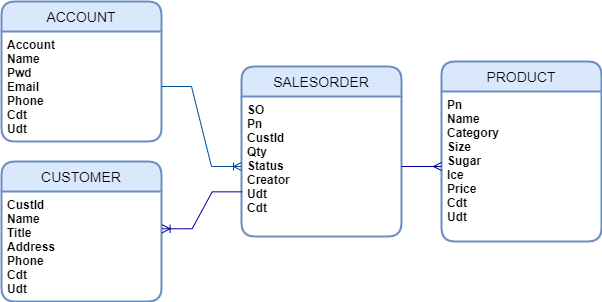

The diagram above was exported from draw.io. Its source (the exported page's mxGraphModel, read from the mxfile embedded in the PNG):
<mxGraphModel dx="782" dy="437" grid="1" gridSize="10" guides="1" tooltips="1" connect="1" arrows="1" fold="1" page="1" pageScale="1" pageWidth="827" pageHeight="1169" math="0" shadow="0">
  <root>
    <mxCell id="0" />
    <mxCell id="1" parent="0" />
    <mxCell id="XffxinvL166OKsx7YDAB-22" value="ACCOUNT" style="swimlane;childLayout=stackLayout;horizontal=1;startSize=30;horizontalStack=0;rounded=1;fontSize=14;fontStyle=0;strokeWidth=2;resizeParent=0;resizeLast=1;shadow=0;dashed=0;align=center;fillColor=#dae8fc;strokeColor=#6c8ebf;" vertex="1" parent="1">
      <mxGeometry x="80" y="230" width="160" height="140" as="geometry" />
    </mxCell>
    <mxCell id="XffxinvL166OKsx7YDAB-23" value="Account&#10;Name&#10;Pwd&#10;Email&#10;Phone&#10;Cdt&#10;Udt" style="align=left;strokeColor=none;fillColor=none;spacingLeft=4;fontSize=12;verticalAlign=top;resizable=0;rotatable=0;part=1;fontStyle=1" vertex="1" parent="XffxinvL166OKsx7YDAB-22">
      <mxGeometry y="30" width="160" height="110" as="geometry" />
    </mxCell>
    <mxCell id="XffxinvL166OKsx7YDAB-24" value="PRODUCT" style="swimlane;childLayout=stackLayout;horizontal=1;startSize=30;horizontalStack=0;rounded=1;fontSize=14;fontStyle=0;strokeWidth=2;resizeParent=0;resizeLast=1;shadow=0;dashed=0;align=center;fillColor=#dae8fc;strokeColor=#6c8ebf;" vertex="1" parent="1">
      <mxGeometry x="520" y="290" width="160" height="180" as="geometry" />
    </mxCell>
    <mxCell id="XffxinvL166OKsx7YDAB-25" value="Pn&#10;Name&#10;Category&#10;Size&#10;Sugar&#10;Ice&#10;Price&#10;Cdt&#10;Udt" style="align=left;strokeColor=none;fillColor=none;spacingLeft=4;fontSize=12;verticalAlign=top;resizable=0;rotatable=0;part=1;fontStyle=1" vertex="1" parent="XffxinvL166OKsx7YDAB-24">
      <mxGeometry y="30" width="160" height="150" as="geometry" />
    </mxCell>
    <mxCell id="XffxinvL166OKsx7YDAB-26" value="CUSTOMER" style="swimlane;childLayout=stackLayout;horizontal=1;startSize=30;horizontalStack=0;rounded=1;fontSize=14;fontStyle=0;strokeWidth=2;resizeParent=0;resizeLast=1;shadow=0;dashed=0;align=center;fillColor=#dae8fc;strokeColor=#6c8ebf;" vertex="1" parent="1">
      <mxGeometry x="80" y="390" width="160" height="140" as="geometry" />
    </mxCell>
    <mxCell id="XffxinvL166OKsx7YDAB-27" value="CustId&#10;Name&#10;Title&#10;Address&#10;Phone&#10;Cdt&#10;Udt" style="align=left;strokeColor=none;fillColor=none;spacingLeft=4;fontSize=12;verticalAlign=top;resizable=0;rotatable=0;part=1;fontStyle=1" vertex="1" parent="XffxinvL166OKsx7YDAB-26">
      <mxGeometry y="30" width="160" height="110" as="geometry" />
    </mxCell>
    <mxCell id="XffxinvL166OKsx7YDAB-29" value="SALESORDER" style="swimlane;childLayout=stackLayout;horizontal=1;startSize=30;horizontalStack=0;rounded=1;fontSize=14;fontStyle=0;strokeWidth=2;resizeParent=0;resizeLast=1;shadow=0;dashed=0;align=center;fillColor=#dae8fc;strokeColor=#6c8ebf;" vertex="1" parent="1">
      <mxGeometry x="320" y="295" width="160" height="170" as="geometry" />
    </mxCell>
    <mxCell id="XffxinvL166OKsx7YDAB-30" value="SO&#10;Pn&#10;CustId&#10;Qty&#10;Status&#10;Creator&#10;Udt&#10;Cdt" style="align=left;strokeColor=none;fillColor=none;spacingLeft=4;fontSize=12;verticalAlign=top;resizable=0;rotatable=0;part=1;fontStyle=1" vertex="1" parent="XffxinvL166OKsx7YDAB-29">
      <mxGeometry y="30" width="160" height="140" as="geometry" />
    </mxCell>
    <mxCell id="XffxinvL166OKsx7YDAB-54" value="" style="edgeStyle=entityRelationEdgeStyle;fontSize=12;html=1;endArrow=ERmany;rounded=0;exitX=1;exitY=0.5;exitDx=0;exitDy=0;strokeColor=#000099;" edge="1" parent="1" source="XffxinvL166OKsx7YDAB-30" target="XffxinvL166OKsx7YDAB-25">
      <mxGeometry width="100" height="100" relative="1" as="geometry">
        <mxPoint x="470" y="390" as="sourcePoint" />
        <mxPoint x="450" y="290" as="targetPoint" />
      </mxGeometry>
    </mxCell>
    <mxCell id="XffxinvL166OKsx7YDAB-55" value="" style="edgeStyle=entityRelationEdgeStyle;fontSize=12;html=1;endArrow=ERoneToMany;rounded=0;entryX=0;entryY=0.5;entryDx=0;entryDy=0;exitX=1;exitY=0.5;exitDx=0;exitDy=0;fillColor=#dae8fc;strokeColor=#004C99;" edge="1" parent="1" source="XffxinvL166OKsx7YDAB-23" target="XffxinvL166OKsx7YDAB-30">
      <mxGeometry width="100" height="100" relative="1" as="geometry">
        <mxPoint x="350" y="390" as="sourcePoint" />
        <mxPoint x="450" y="290" as="targetPoint" />
      </mxGeometry>
    </mxCell>
    <mxCell id="XffxinvL166OKsx7YDAB-56" value="" style="edgeStyle=entityRelationEdgeStyle;fontSize=12;html=1;endArrow=ERoneToMany;rounded=0;exitX=0.004;exitY=0.681;exitDx=0;exitDy=0;exitPerimeter=0;entryX=1.004;entryY=0.339;entryDx=0;entryDy=0;entryPerimeter=0;strokeColor=#000099;" edge="1" parent="1" source="XffxinvL166OKsx7YDAB-30" target="XffxinvL166OKsx7YDAB-27">
      <mxGeometry width="100" height="100" relative="1" as="geometry">
        <mxPoint x="350" y="490" as="sourcePoint" />
        <mxPoint x="340" y="560" as="targetPoint" />
      </mxGeometry>
    </mxCell>
  </root>
</mxGraphModel>